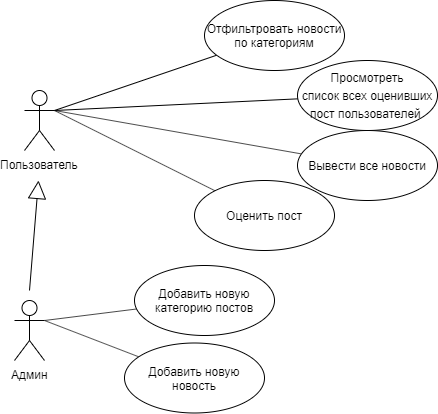

The diagram above was exported from draw.io. Its source (the exported page's mxGraphModel, read from the mxfile embedded in the PNG):
<mxGraphModel dx="854" dy="468" grid="1" gridSize="10" guides="1" tooltips="1" connect="1" arrows="1" fold="1" page="1" pageScale="1" pageWidth="827" pageHeight="1169" math="0" shadow="0">
  <root>
    <mxCell id="0" />
    <mxCell id="1" parent="0" />
    <mxCell id="uQSU2SCDD7PaaaEZHasM-20" style="edgeStyle=none;rounded=0;orthogonalLoop=1;jettySize=auto;html=1;exitX=1;exitY=0.3333333333333333;exitDx=0;exitDy=0;exitPerimeter=0;endArrow=none;endFill=0;" edge="1" parent="1" source="uQSU2SCDD7PaaaEZHasM-1" target="uQSU2SCDD7PaaaEZHasM-15">
      <mxGeometry relative="1" as="geometry" />
    </mxCell>
    <mxCell id="uQSU2SCDD7PaaaEZHasM-21" style="edgeStyle=none;rounded=0;orthogonalLoop=1;jettySize=auto;html=1;exitX=1;exitY=0.3333333333333333;exitDx=0;exitDy=0;exitPerimeter=0;endArrow=none;endFill=0;" edge="1" parent="1" source="uQSU2SCDD7PaaaEZHasM-1" target="uQSU2SCDD7PaaaEZHasM-13">
      <mxGeometry relative="1" as="geometry" />
    </mxCell>
    <mxCell id="uQSU2SCDD7PaaaEZHasM-22" style="edgeStyle=none;rounded=0;orthogonalLoop=1;jettySize=auto;html=1;exitX=1;exitY=0.3333333333333333;exitDx=0;exitDy=0;exitPerimeter=0;endArrow=none;endFill=0;" edge="1" parent="1" source="uQSU2SCDD7PaaaEZHasM-1" target="uQSU2SCDD7PaaaEZHasM-14">
      <mxGeometry relative="1" as="geometry" />
    </mxCell>
    <mxCell id="uQSU2SCDD7PaaaEZHasM-23" style="edgeStyle=none;rounded=0;orthogonalLoop=1;jettySize=auto;html=1;exitX=1;exitY=0.3333333333333333;exitDx=0;exitDy=0;exitPerimeter=0;endArrow=none;endFill=0;" edge="1" parent="1" source="uQSU2SCDD7PaaaEZHasM-1" target="uQSU2SCDD7PaaaEZHasM-16">
      <mxGeometry relative="1" as="geometry" />
    </mxCell>
    <mxCell id="uQSU2SCDD7PaaaEZHasM-1" value="Пользователь" style="shape=umlActor;verticalLabelPosition=bottom;labelBackgroundColor=#ffffff;verticalAlign=top;html=1;" vertex="1" parent="1">
      <mxGeometry x="140" y="130" width="30" height="60" as="geometry" />
    </mxCell>
    <mxCell id="uQSU2SCDD7PaaaEZHasM-18" style="rounded=0;orthogonalLoop=1;jettySize=auto;html=1;exitX=1;exitY=0.3333333333333333;exitDx=0;exitDy=0;exitPerimeter=0;endArrow=none;endFill=0;" edge="1" parent="1" source="uQSU2SCDD7PaaaEZHasM-2" target="uQSU2SCDD7PaaaEZHasM-12">
      <mxGeometry relative="1" as="geometry" />
    </mxCell>
    <mxCell id="uQSU2SCDD7PaaaEZHasM-19" style="edgeStyle=none;rounded=0;orthogonalLoop=1;jettySize=auto;html=1;exitX=1;exitY=0.3333333333333333;exitDx=0;exitDy=0;exitPerimeter=0;endArrow=none;endFill=0;" edge="1" parent="1" source="uQSU2SCDD7PaaaEZHasM-2" target="uQSU2SCDD7PaaaEZHasM-11">
      <mxGeometry relative="1" as="geometry" />
    </mxCell>
    <mxCell id="uQSU2SCDD7PaaaEZHasM-2" value="Админ" style="shape=umlActor;verticalLabelPosition=bottom;labelBackgroundColor=#ffffff;verticalAlign=top;html=1;" vertex="1" parent="1">
      <mxGeometry x="130" y="340" width="30" height="60" as="geometry" />
    </mxCell>
    <mxCell id="uQSU2SCDD7PaaaEZHasM-4" value="" style="endArrow=block;endSize=16;endFill=0;html=1;" edge="1" parent="1">
      <mxGeometry width="160" relative="1" as="geometry">
        <mxPoint x="145" y="330" as="sourcePoint" />
        <mxPoint x="154" y="220" as="targetPoint" />
      </mxGeometry>
    </mxCell>
    <mxCell id="uQSU2SCDD7PaaaEZHasM-11" value="Добавить новую категорию постов" style="ellipse;whiteSpace=wrap;html=1;" vertex="1" parent="1">
      <mxGeometry x="250" y="305" width="140" height="70" as="geometry" />
    </mxCell>
    <mxCell id="uQSU2SCDD7PaaaEZHasM-12" value="Добавить новую новость" style="ellipse;whiteSpace=wrap;html=1;" vertex="1" parent="1">
      <mxGeometry x="240" y="382.5" width="140" height="70" as="geometry" />
    </mxCell>
    <mxCell id="uQSU2SCDD7PaaaEZHasM-13" value="Вывести все новости" style="ellipse;whiteSpace=wrap;html=1;" vertex="1" parent="1">
      <mxGeometry x="413" y="170" width="140" height="70" as="geometry" />
    </mxCell>
    <mxCell id="uQSU2SCDD7PaaaEZHasM-14" value="&lt;span style=&quot;line-height: 150%&quot;&gt;Просмотреть&lt;br&gt;список всех оценивших пост пользователей&amp;nbsp;&lt;/span&gt;" style="ellipse;whiteSpace=wrap;html=1;" vertex="1" parent="1">
      <mxGeometry x="413" y="100" width="140" height="70" as="geometry" />
    </mxCell>
    <mxCell id="uQSU2SCDD7PaaaEZHasM-15" value="Оценить пост" style="ellipse;whiteSpace=wrap;html=1;" vertex="1" parent="1">
      <mxGeometry x="310" y="220" width="140" height="70" as="geometry" />
    </mxCell>
    <mxCell id="uQSU2SCDD7PaaaEZHasM-16" value="Отфильтровать новости по категориям" style="ellipse;whiteSpace=wrap;html=1;" vertex="1" parent="1">
      <mxGeometry x="320" y="40" width="140" height="70" as="geometry" />
    </mxCell>
  </root>
</mxGraphModel>